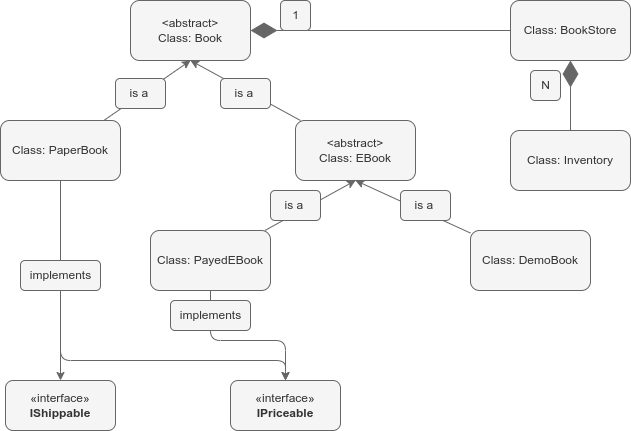

The diagram above was exported from draw.io. Its source (the exported page's mxGraphModel, read from the mxfile embedded in the PNG):
<mxGraphModel dx="847" dy="519" grid="1" gridSize="10" guides="1" tooltips="1" connect="1" arrows="1" fold="1" page="1" pageScale="1" pageWidth="850" pageHeight="1100" math="0" shadow="0" adaptiveColors="simple">
  <root>
    <mxCell id="0" />
    <mxCell id="1" parent="0" />
    <mxCell id="2" value="&lt;div&gt;&amp;lt;abstract&amp;gt;&lt;/div&gt;Class: Book" style="rounded=1;whiteSpace=wrap;html=1;fillColor=#f5f5f5;strokeColor=#666666;fontColor=#333333;" vertex="1" parent="1">
      <mxGeometry x="260" y="120" width="120" height="60" as="geometry" />
    </mxCell>
    <mxCell id="5" value="«interface»&lt;br&gt;&lt;b&gt;IPriceable&lt;/b&gt;" style="html=1;whiteSpace=wrap;rounded=1;fillColor=#f5f5f5;strokeColor=#666666;fontColor=#333333;" vertex="1" parent="1">
      <mxGeometry x="360" y="500" width="110" height="50" as="geometry" />
    </mxCell>
    <mxCell id="11" style="edgeStyle=none;html=1;entryX=0.5;entryY=1;entryDx=0;entryDy=0;rounded=1;fillColor=#f5f5f5;strokeColor=#666666;" edge="1" parent="1" source="7" target="2">
      <mxGeometry relative="1" as="geometry" />
    </mxCell>
    <mxCell id="23" style="edgeStyle=none;html=1;entryX=0.5;entryY=0;entryDx=0;entryDy=0;rounded=1;fillColor=#f5f5f5;strokeColor=#666666;" edge="1" parent="1" source="7" target="22">
      <mxGeometry relative="1" as="geometry" />
    </mxCell>
    <mxCell id="24" style="edgeStyle=none;html=1;entryX=0.5;entryY=0;entryDx=0;entryDy=0;rounded=1;fillColor=#f5f5f5;strokeColor=#666666;" edge="1" parent="1" source="7" target="5">
      <mxGeometry relative="1" as="geometry">
        <Array as="points">
          <mxPoint x="190" y="480" />
          <mxPoint x="415" y="480" />
        </Array>
      </mxGeometry>
    </mxCell>
    <mxCell id="7" value="Class: PaperBook" style="rounded=1;whiteSpace=wrap;html=1;fillColor=#f5f5f5;strokeColor=#666666;fontColor=#333333;" vertex="1" parent="1">
      <mxGeometry x="130" y="240" width="120" height="60" as="geometry" />
    </mxCell>
    <mxCell id="12" style="edgeStyle=none;html=1;rounded=1;fillColor=#f5f5f5;strokeColor=#666666;" edge="1" parent="1" source="8">
      <mxGeometry relative="1" as="geometry">
        <mxPoint x="320" y="180" as="targetPoint" />
      </mxGeometry>
    </mxCell>
    <mxCell id="8" value="&lt;div&gt;&amp;lt;abstract&amp;gt;&lt;/div&gt;Class: EBook" style="rounded=1;whiteSpace=wrap;html=1;fillColor=#f5f5f5;strokeColor=#666666;fontColor=#333333;" vertex="1" parent="1">
      <mxGeometry x="425" y="240" width="120" height="60" as="geometry" />
    </mxCell>
    <mxCell id="18" style="edgeStyle=none;html=1;entryX=0.5;entryY=1;entryDx=0;entryDy=0;rounded=1;fillColor=#f5f5f5;strokeColor=#666666;" edge="1" parent="1" source="9" target="8">
      <mxGeometry relative="1" as="geometry" />
    </mxCell>
    <mxCell id="25" style="edgeStyle=none;html=1;entryX=0.5;entryY=0;entryDx=0;entryDy=0;rounded=1;fillColor=#f5f5f5;strokeColor=#666666;" edge="1" parent="1" source="9" target="5">
      <mxGeometry relative="1" as="geometry">
        <Array as="points">
          <mxPoint x="340" y="460" />
          <mxPoint x="415" y="460" />
        </Array>
      </mxGeometry>
    </mxCell>
    <mxCell id="9" value="Class: PayedEBook" style="rounded=1;whiteSpace=wrap;html=1;fillColor=#f5f5f5;strokeColor=#666666;fontColor=#333333;" vertex="1" parent="1">
      <mxGeometry x="280" y="350" width="120" height="60" as="geometry" />
    </mxCell>
    <mxCell id="19" style="edgeStyle=none;html=1;entryX=0.5;entryY=1;entryDx=0;entryDy=0;rounded=1;fillColor=#f5f5f5;strokeColor=#666666;" edge="1" parent="1" source="10" target="8">
      <mxGeometry relative="1" as="geometry" />
    </mxCell>
    <mxCell id="10" value="Class: DemoBook" style="rounded=1;whiteSpace=wrap;html=1;fillColor=#f5f5f5;strokeColor=#666666;fontColor=#333333;" vertex="1" parent="1">
      <mxGeometry x="600" y="350" width="120" height="60" as="geometry" />
    </mxCell>
    <mxCell id="13" value="is a&amp;nbsp;" style="text;html=1;align=center;verticalAlign=middle;resizable=0;points=[];autosize=1;strokeColor=#666666;fillColor=#f5f5f5;rounded=1;fontColor=#333333;" vertex="1" parent="1">
      <mxGeometry x="350" y="198" width="50" height="30" as="geometry" />
    </mxCell>
    <mxCell id="14" value="is a&amp;nbsp;" style="text;html=1;align=center;verticalAlign=middle;resizable=0;points=[];autosize=1;strokeColor=#666666;fillColor=#f5f5f5;rounded=1;fontColor=#333333;" vertex="1" parent="1">
      <mxGeometry x="245" y="198" width="50" height="30" as="geometry" />
    </mxCell>
    <mxCell id="20" value="is a&amp;nbsp;" style="text;html=1;align=center;verticalAlign=middle;resizable=0;points=[];autosize=1;strokeColor=#666666;fillColor=#f5f5f5;rounded=1;fontColor=#333333;" vertex="1" parent="1">
      <mxGeometry x="400" y="310" width="50" height="30" as="geometry" />
    </mxCell>
    <mxCell id="21" value="is a&amp;nbsp;" style="text;html=1;align=center;verticalAlign=middle;resizable=0;points=[];autosize=1;strokeColor=#666666;fillColor=#f5f5f5;rounded=1;fontColor=#333333;" vertex="1" parent="1">
      <mxGeometry x="530" y="310" width="50" height="30" as="geometry" />
    </mxCell>
    <mxCell id="22" value="«interface»&lt;br&gt;&lt;b&gt;IShippable&lt;/b&gt;" style="html=1;whiteSpace=wrap;rounded=1;fillColor=#f5f5f5;strokeColor=#666666;fontColor=#333333;" vertex="1" parent="1">
      <mxGeometry x="135" y="500" width="110" height="50" as="geometry" />
    </mxCell>
    <mxCell id="26" value="Class: BookStore" style="rounded=1;whiteSpace=wrap;html=1;fillColor=#f5f5f5;strokeColor=#666666;fontColor=#333333;" vertex="1" parent="1">
      <mxGeometry x="640" y="120" width="120" height="60" as="geometry" />
    </mxCell>
    <mxCell id="27" value="" style="endArrow=diamondThin;endFill=1;endSize=24;html=1;entryX=1;entryY=0.5;entryDx=0;entryDy=0;exitX=0;exitY=0.5;exitDx=0;exitDy=0;rounded=1;fillColor=#f5f5f5;strokeColor=#666666;" edge="1" parent="1" source="26" target="2">
      <mxGeometry width="160" relative="1" as="geometry">
        <mxPoint x="350" y="340" as="sourcePoint" />
        <mxPoint x="510" y="340" as="targetPoint" />
      </mxGeometry>
    </mxCell>
    <mxCell id="28" value="1" style="text;html=1;align=center;verticalAlign=middle;resizable=0;points=[];autosize=1;strokeColor=#666666;fillColor=#f5f5f5;rounded=1;fontColor=#333333;" vertex="1" parent="1">
      <mxGeometry x="410" y="120" width="30" height="30" as="geometry" />
    </mxCell>
    <mxCell id="30" value="implements" style="text;html=1;align=center;verticalAlign=middle;resizable=0;points=[];autosize=1;strokeColor=#666666;fillColor=#f5f5f5;rounded=1;fontColor=#333333;" vertex="1" parent="1">
      <mxGeometry x="150" y="380" width="80" height="30" as="geometry" />
    </mxCell>
    <mxCell id="31" value="implements" style="text;html=1;align=center;verticalAlign=middle;resizable=0;points=[];autosize=1;strokeColor=#666666;fillColor=#f5f5f5;rounded=1;fontColor=#333333;" vertex="1" parent="1">
      <mxGeometry x="300" y="420" width="80" height="30" as="geometry" />
    </mxCell>
    <mxCell id="32" value="Class: Inventory" style="rounded=1;whiteSpace=wrap;html=1;fillColor=#f5f5f5;strokeColor=#666666;fontColor=#333333;" vertex="1" parent="1">
      <mxGeometry x="640" y="250" width="120" height="60" as="geometry" />
    </mxCell>
    <mxCell id="34" value="" style="endArrow=diamondThin;endFill=1;endSize=24;html=1;entryX=0.5;entryY=1;entryDx=0;entryDy=0;exitX=0.5;exitY=0;exitDx=0;exitDy=0;rounded=1;fillColor=#f5f5f5;strokeColor=#666666;" edge="1" parent="1" source="32" target="26">
      <mxGeometry width="160" relative="1" as="geometry">
        <mxPoint x="350" y="340" as="sourcePoint" />
        <mxPoint x="510" y="340" as="targetPoint" />
      </mxGeometry>
    </mxCell>
    <mxCell id="35" value="N" style="text;html=1;align=center;verticalAlign=middle;resizable=0;points=[];autosize=1;strokeColor=#666666;fillColor=#f5f5f5;rounded=1;fontColor=#333333;" vertex="1" parent="1">
      <mxGeometry x="660" y="190" width="30" height="30" as="geometry" />
    </mxCell>
  </root>
</mxGraphModel>